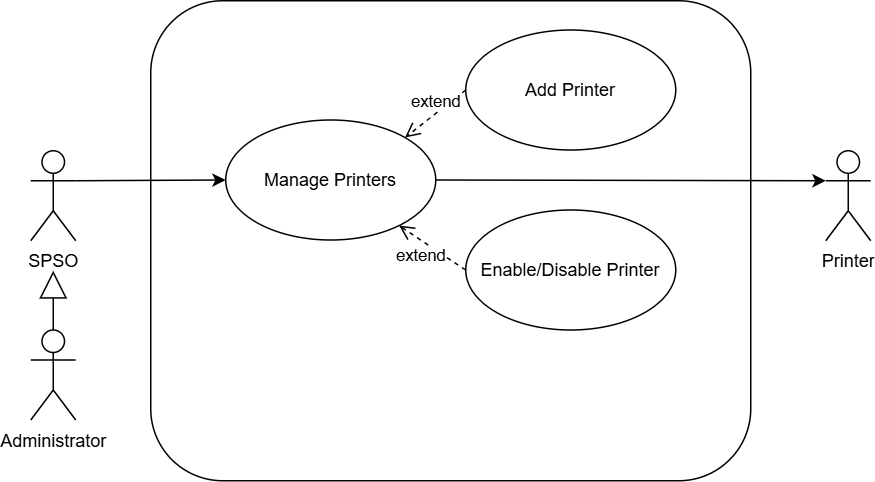

The diagram above was exported from draw.io. Its source (the exported page's mxGraphModel, read from the mxfile embedded in the PNG):
<mxGraphModel dx="956" dy="599" grid="1" gridSize="10" guides="1" tooltips="1" connect="1" arrows="1" fold="1" page="1" pageScale="1" pageWidth="850" pageHeight="1100" math="0" shadow="0">
  <root>
    <mxCell id="0" />
    <mxCell id="1" parent="0" />
    <mxCell id="VPTxj6td9qfMDNgbOEDm-1" style="edgeStyle=none;html=1;exitX=1;exitY=0.3333333333333333;exitDx=0;exitDy=0;exitPerimeter=0;entryX=0;entryY=0.5;entryDx=0;entryDy=0;" parent="1" source="DHJCYMmoFInNAbgBZxil-1" target="Y90gdVEhD7ovf6SpwxuB-4" edge="1">
      <mxGeometry relative="1" as="geometry" />
    </mxCell>
    <mxCell id="DHJCYMmoFInNAbgBZxil-1" value="SPSO" style="shape=umlActor;verticalLabelPosition=bottom;verticalAlign=top;html=1;outlineConnect=0;fillColor=default;" parent="1" vertex="1">
      <mxGeometry x="120" y="260" width="30" height="60" as="geometry" />
    </mxCell>
    <mxCell id="DHJCYMmoFInNAbgBZxil-2" value="Printer" style="shape=umlActor;verticalLabelPosition=bottom;verticalAlign=top;html=1;outlineConnect=0;fillColor=default;" parent="1" vertex="1">
      <mxGeometry x="650" y="260" width="30" height="60" as="geometry" />
    </mxCell>
    <mxCell id="Y90gdVEhD7ovf6SpwxuB-2" value="Add Printer" style="ellipse;whiteSpace=wrap;html=1;" parent="1" vertex="1">
      <mxGeometry x="410" y="179.5" width="140" height="80" as="geometry" />
    </mxCell>
    <mxCell id="Y90gdVEhD7ovf6SpwxuB-3" value="Enable/Disable Printer" style="ellipse;whiteSpace=wrap;html=1;" parent="1" vertex="1">
      <mxGeometry x="410" y="299.5" width="140" height="80" as="geometry" />
    </mxCell>
    <mxCell id="VPTxj6td9qfMDNgbOEDm-2" style="edgeStyle=none;html=1;exitX=1;exitY=0.5;exitDx=0;exitDy=0;entryX=0;entryY=0.3333333333333333;entryDx=0;entryDy=0;entryPerimeter=0;" parent="1" source="Y90gdVEhD7ovf6SpwxuB-4" target="DHJCYMmoFInNAbgBZxil-2" edge="1">
      <mxGeometry relative="1" as="geometry" />
    </mxCell>
    <mxCell id="Y90gdVEhD7ovf6SpwxuB-4" value="Manage Printers" style="ellipse;whiteSpace=wrap;html=1;" parent="1" vertex="1">
      <mxGeometry x="250" y="239.5" width="140" height="80" as="geometry" />
    </mxCell>
    <mxCell id="Y90gdVEhD7ovf6SpwxuB-5" value="extend" style="html=1;verticalAlign=bottom;endArrow=open;dashed=1;endSize=8;exitX=0;exitY=0.5;exitDx=0;exitDy=0;entryX=1;entryY=0;entryDx=0;entryDy=0;" parent="1" source="Y90gdVEhD7ovf6SpwxuB-2" target="Y90gdVEhD7ovf6SpwxuB-4" edge="1">
      <mxGeometry relative="1" as="geometry">
        <mxPoint x="400" y="229.5" as="sourcePoint" />
        <mxPoint x="240" y="229.5" as="targetPoint" />
        <mxPoint as="offset" />
      </mxGeometry>
    </mxCell>
    <mxCell id="Y90gdVEhD7ovf6SpwxuB-6" value="extend" style="html=1;verticalAlign=bottom;endArrow=open;dashed=1;endSize=8;exitX=0;exitY=0.5;exitDx=0;exitDy=0;" parent="1" source="Y90gdVEhD7ovf6SpwxuB-3" target="Y90gdVEhD7ovf6SpwxuB-4" edge="1">
      <mxGeometry x="-0.0651" y="17" relative="1" as="geometry">
        <mxPoint x="420" y="229.5" as="sourcePoint" />
        <mxPoint x="379.4974746830585" y="261.2157287525381" as="targetPoint" />
        <mxPoint y="-1" as="offset" />
      </mxGeometry>
    </mxCell>
    <mxCell id="VPTxj6td9qfMDNgbOEDm-3" value="" style="rounded=1;whiteSpace=wrap;html=1;fillColor=none;" parent="1" vertex="1">
      <mxGeometry x="200" y="160" width="400" height="320" as="geometry" />
    </mxCell>
    <mxCell id="Uqkz6UbQBkEZM1YurFq4-1" value="" style="endArrow=block;endSize=16;endFill=0;html=1;exitX=0.5;exitY=0;exitDx=0;exitDy=0;exitPerimeter=0;" parent="1" source="Uqkz6UbQBkEZM1YurFq4-2" edge="1">
      <mxGeometry width="160" relative="1" as="geometry">
        <mxPoint x="-430" y="-75.5" as="sourcePoint" />
        <mxPoint x="135" y="340" as="targetPoint" />
        <Array as="points" />
      </mxGeometry>
    </mxCell>
    <mxCell id="Uqkz6UbQBkEZM1YurFq4-2" value="Administrator" style="shape=umlActor;verticalLabelPosition=bottom;verticalAlign=top;html=1;" parent="1" vertex="1">
      <mxGeometry x="120" y="379.5" width="30" height="60" as="geometry" />
    </mxCell>
  </root>
</mxGraphModel>